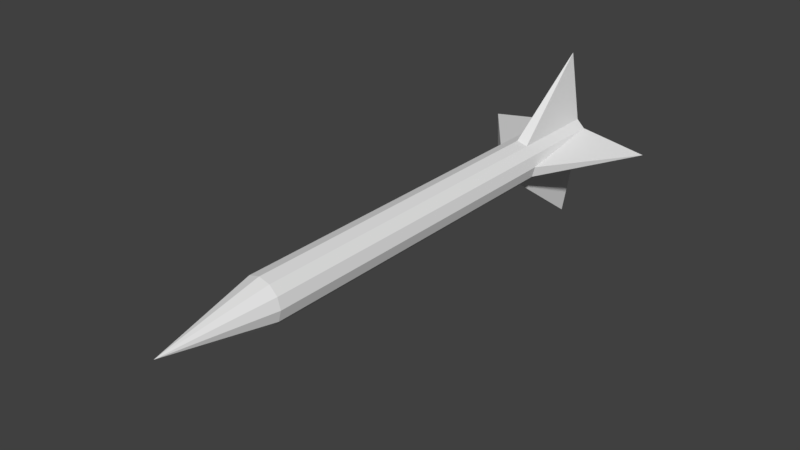 # Source: Missile.blend  (saved by Blender 2.79.0; exported with 4.5.12 LTS)
import bpy
from mathutils import Matrix  # noqa: F401  (used for matrix-valued properties, if any)

bpy.ops.wm.read_factory_settings(use_empty=True)
scene = bpy.context.scene
scene.name = 'Scene'

# ---- collections
col_collection_1 = bpy.data.collections.new('Collection 1'); scene.collection.children.link(col_collection_1)

# ---- materials (node trees are filled in below, after node groups)
mat_material_001 = bpy.data.materials.new('Material.001')
mat_material_001.alpha_threshold = 0.0
mat_material_001.use_transparent_shadow = False
mat_material_001.roughness = 0.5

# ---- material node trees

# ---- world
world_world = bpy.data.worlds.new('World'); scene.world = world_world
world_world.color = (0.05088, 0.05088, 0.05088)
world_world.use_sun_shadow = False
world_world.sun_shadow_jitter_overblur = 0.0
world_world.cycles.sampling_method = 'MANUAL'

# ---- meshes
me_cylinder_002 = bpy.data.meshes.new('Cylinder.002')
me_cylinder_002.from_pydata([(2.22e-16, 1.0, 0.4), (2.22e-16, -1.0, 0.1), (0.05, 1.0, 0.0866), (0.05, -1.0, 0.0866), (0.0866, 1.0, 0.05), (0.0866, -1.0, 0.05), (0.4, 1.0, 0.0), (0.1, -1.0, 0.0), (0.0866, 1.0, -0.05), (0.0866, -1.0, -0.05), (0.05, 1.0, -0.0866), (0.05, -1.0, -0.0866), (1.51e-08, 1.0, -0.4), (1.51e-08, -1.0, -0.1), (-0.05, 1.0, -0.0866), (-0.05, -1.0, -0.0866), (-0.0866, 1.0, -0.05), (-0.0866, -1.0, -0.05), (-0.4, 1.0, 0.0), (-0.1, -1.0, -1.192e-07), (-0.0866, 1.0, 0.05), (-0.0866, -1.0, 0.05), (-0.05, 1.0, 0.0866), (-0.05, -1.0, 0.0866), (8.382e-09, -1.474, 9.313e-09), (-0.0866, 0.5762, 0.05), (-0.1, 0.5762, -2.526e-08), (-0.0866, 0.5762, -0.05), (-0.05, 0.5762, -0.0866), (1.51e-08, 0.5762, -0.1), (0.05, 0.5762, -0.0866), (0.0866, 0.5762, -0.05), (0.1, 0.5762, 0.0), (0.0866, 0.5762, 0.05), (0.05, 0.5762, 0.0866), (2.22e-16, 0.5762, 0.1), (-0.05, 0.5762, 0.0866)], [], [(35, 1, 3, 34), (34, 3, 5, 33), (33, 5, 7, 32), (32, 7, 9, 31), (31, 9, 11, 30), (30, 11, 13, 29), (29, 13, 15, 28), (28, 15, 17, 27), (27, 17, 19, 26), (26, 19, 21, 25), (21, 19, 24), (25, 21, 23, 36), (36, 23, 1, 35), (0, 2, 4, 6, 8, 10, 12, 14, 16, 18, 20, 22), (4, 33, 32, 6), (13, 11, 24), (5, 3, 24), (23, 21, 24), (15, 13, 24), (7, 5, 24), (1, 23, 24), (3, 1, 24), (17, 15, 24), (9, 7, 24), (19, 17, 24), (11, 9, 24), (6, 32, 31, 8), (8, 31, 30, 10), (10, 30, 29, 12), (12, 29, 28, 14), (14, 28, 27, 16), (16, 27, 26, 18), (18, 26, 25, 20), (20, 25, 36, 22), (22, 36, 35, 0), (2, 34, 33, 4), (0, 35, 34, 2)])
_uv = me_cylinder_002.uv_layers.new(name='UVMap')
_uv.uv.foreach_set('vector', [0.1004, 0.8222, 0.1004, 0.1923, 0.1216, 0.1933, 0.1216, 0.8232, 0.1216, 0.8232, 0.1216, 0.1933, 0.1461, 0.1933, 0.1461, 0.8232, 0.1461, 0.8232, 0.1461, 0.1933, 0.1673, 0.1923, 0.1673, 0.8222, 0.6253, 0.8212, 0.5832, 0.1924, 0.5955, 0.1936, 0.6377, 0.8224, 0.6377, 0.8224, 0.5955, 0.1936, 0.6168, 0.1936, 0.659, 0.8224, 0.659, 0.8224, 0.6168, 0.1936, 0.6413, 0.1924, 0.6834, 0.8212, 0.6834, 0.8212, 0.6413, 0.1924, 0.6624, 0.1904, 0.7045, 0.8192, 0.7045, 0.8192, 0.6624, 0.1904, 0.6744, 0.188, 0.7166, 0.8168, 0.2955, 0.8192, 0.3376, 0.1904, 0.3587, 0.1924, 0.3166, 0.8212, 0.3166, 0.8212, 0.3587, 0.1924, 0.3832, 0.1936, 0.341, 0.8224, 0.3832, 0.1936, 0.3587, 0.1924, 0.3839, 0.0, 0.341, 0.8224, 0.3832, 0.1936, 0.4045, 0.1936, 0.3623, 0.8224, 0.3623, 0.8224, 0.4045, 0.1936, 0.4168, 0.1924, 0.3747, 0.8212, 0.7323, 0.2272, 0.8205, 0.124, 0.8205, 0.1032, 0.7323, 0.0, 0.8539, 0.07479, 0.8784, 0.07479, 1.0, 3.59e-08, 0.9119, 0.1032, 0.9119, 0.124, 1.0, 0.2272, 0.8784, 0.1524, 0.8539, 0.1524, 0.1461, 0.9925, 0.1461, 0.8232, 0.1673, 0.8222, 0.2677, 0.9999, 0.6413, 0.1924, 0.6168, 0.1936, 0.6161, 0.0, 0.1461, 0.1933, 0.1216, 0.1933, 0.1338, 0.0, 0.4045, 0.1936, 0.3832, 0.1936, 0.3839, 0.0, 0.6624, 0.1904, 0.6413, 0.1924, 0.6161, 0.0, 0.1673, 0.1923, 0.1461, 0.1933, 0.1338, 0.0, 0.4168, 0.1924, 0.4045, 0.1936, 0.3839, 0.0, 0.1216, 0.1933, 0.1004, 0.1923, 0.1338, 0.0, 0.6744, 0.188, 0.6624, 0.1904, 0.6161, 0.0, 0.5955, 0.1936, 0.5832, 0.1924, 0.6161, 0.0, 0.3587, 0.1924, 0.3376, 0.1904, 0.3839, 0.0, 0.6168, 0.1936, 0.5955, 0.1936, 0.6161, 0.0, 0.5, 1.0, 0.6253, 0.8212, 0.6377, 0.8224, 0.649, 0.9915, 0.649, 0.9915, 0.6377, 0.8224, 0.659, 0.8224, 0.6703, 0.9915, 0.6703, 0.9915, 0.659, 0.8224, 0.6834, 0.8212, 0.7323, 1.0, 0.7323, 0.3995, 0.8585, 0.2272, 0.8586, 0.2292, 0.8695, 0.3983, 0.8695, 0.3983, 0.8586, 0.2292, 0.8709, 0.2304, 0.8818, 0.3995, 0.7323, 0.54, 0.8467, 0.4012, 0.8481, 0.3995, 0.8481, 0.6024, 0.2677, 1.0, 0.3166, 0.8212, 0.341, 0.8224, 0.3297, 0.9915, 0.3297, 0.9915, 0.341, 0.8224, 0.3623, 0.8224, 0.351, 0.9915, 0.351, 0.9915, 0.3623, 0.8224, 0.3747, 0.8212, 0.5, 1.0, 0.1216, 0.9925, 0.1216, 0.8232, 0.1461, 0.8232, 0.1461, 0.9925, 0.0, 0.9999, 0.1004, 0.8222, 0.1216, 0.8232, 0.1216, 0.9925])
me_cylinder_002.materials.append(mat_material_001)
me_cylinder_002.use_remesh_preserve_volume = False
me_cylinder_002.use_remesh_preserve_attributes = False
me_cylinder_002.use_mirror_vertex_groups = False
me_cylinder_002.use_paint_bone_selection = False
me_cylinder_002.use_paint_mask = True
me_cylinder_002.update()

# ---- objects
ob_cylinder = bpy.data.objects.new('Cylinder', me_cylinder_002)

# ---- transforms, parenting, visibility, modifiers, constraints
ob_cylinder.location = (0.0, 0.0, 0.0)
ob_cylinder.lineart.crease_threshold = 0.0

# ---- collection membership
col_collection_1.objects.link(ob_cylinder)

# ---- scene / render settings (as saved in the file)
scene.frame_start = 1; scene.frame_end = 250; scene.frame_set(1)
scene.render.engine = 'BLENDER_EEVEE_NEXT'
scene.render.resolution_percentage = 50
scene.render.dither_intensity = 0.0
scene.cycles.use_denoising = False
scene.cycles.samples = 128
scene.cycles.sampling_pattern = 'TABULATED_SOBOL'
scene.cycles.use_adaptive_sampling = False
scene.cycles.use_light_tree = False
scene.cycles.blur_glossy = 0.0
scene.cycles.sample_clamp_indirect = 0.0
scene.view_settings.view_transform = 'Standard'
bpy.context.view_layer.update()

# ---- added for rendering (the .blend has no active camera and no usable light): camera, sun
cam_auto = bpy.data.cameras.new('AutoCamera')
cam_auto.lens = 50.0
cam_auto.sensor_width = 36.0
cam_auto.clip_end = 1000.0
ob_auto_camera = bpy.data.objects.new('AutoCamera', cam_auto)
scene.collection.objects.link(ob_auto_camera)
ob_auto_camera.location = (2.51713, -3.25764, 2.0137)
ob_auto_camera.rotation_euler = (1.09748, -7.21219e-08, 0.694738)
scene.camera = ob_auto_camera
light_auto_sun = bpy.data.lights.new('AutoSun', 'SUN')
light_auto_sun.energy = 3.0
light_auto_sun.angle = 0.0523599
ob_auto_sun = bpy.data.objects.new('AutoSun', light_auto_sun)
scene.collection.objects.link(ob_auto_sun)
ob_auto_sun.rotation_euler = (0.872665, 0.174533, 0.523599)
bpy.context.view_layer.update()
